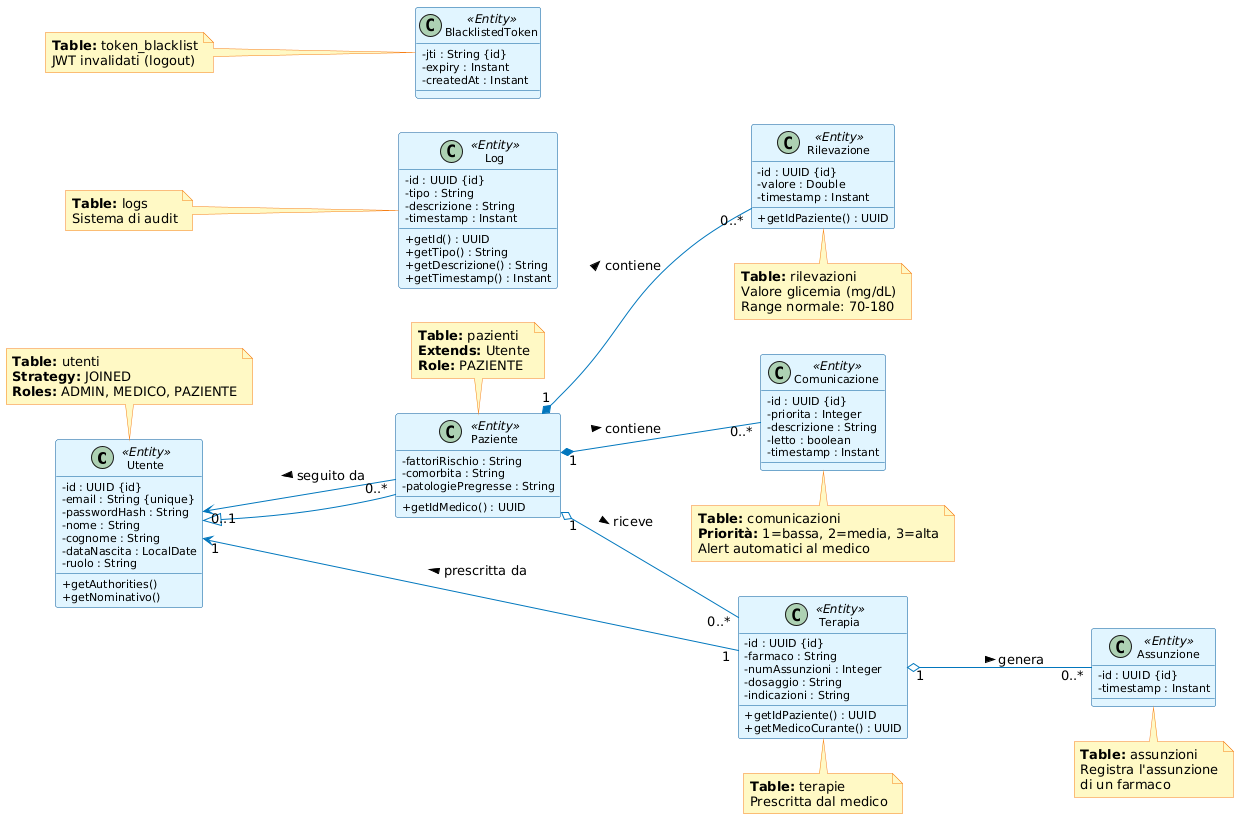

The diagram above was rendered by PlantUML. Its source (embedded in the PNG):
@startuml
!define ENTITY_COLOR #E1F5FE
!define HIGHLIGHT_COLOR #B3E5FC

skinparam classAttributeIconSize 0
skinparam backgroundColor #FFFFFF
skinparam class {
    BackgroundColor ENTITY_COLOR
    BorderColor #01579B
    ArrowColor #0277BD
    FontSize 12
    AttributeFontSize 11
}
skinparam noteBackgroundColor #FFF9C4
skinparam noteBorderColor #F57F17

' Layout hints
left to right direction

' Superclasse Utente
class Utente <<Entity>> {
    - id : UUID {id}
    - email : String {unique}
    - passwordHash : String
    - nome : String
    - cognome : String
    - dataNascita : LocalDate
    - ruolo : String
    __
    + getAuthorities()
    + getNominativo()
}

' Sottoclasse Paziente
class Paziente <<Entity>> {
    - fattoriRischio : String
    - comorbita : String
    - patologiePregresse : String
    __
    + getIdMedico() : UUID
}

' Entità Terapia
class Terapia <<Entity>> {
    - id : UUID {id}
    - farmaco : String
    - numAssunzioni : Integer
    - dosaggio : String
    - indicazioni : String
    __
    + getIdPaziente() : UUID
    + getMedicoCurante() : UUID
}

' Entità Assunzione
class Assunzione <<Entity>> {
    - id : UUID {id}
    - timestamp : Instant
}

' Entità Rilevazione
class Rilevazione <<Entity>> {
    - id : UUID {id}
    - valore : Double
    - timestamp : Instant
    __
    + getIdPaziente() : UUID
}

' Entità Comunicazione
class Comunicazione <<Entity>> {
    - id : UUID {id}
    - priorita : Integer
    - descrizione : String
    - letto : boolean
    - timestamp : Instant
}

' Entità Log
class Log <<Entity>> {
    - id : UUID {id}
    - tipo : String
    - descrizione : String
    - timestamp : Instant
    __
    + getId() : UUID
    + getTipo() : String
    + getDescrizione() : String
    + getTimestamp() : Instant
}

' Entità BlacklistedToken
class BlacklistedToken <<Entity>> {
    - jti : String {id}
    - expiry : Instant
    - createdAt : Instant
}

' EREDITARIETÀ
Utente <|-- Paziente

' ASSOCIAZIONI PAZIENTE
Paziente "1" *-- "0..*" Rilevazione : contiene >
Paziente "1" *-- "0..*" Comunicazione : contiene >
Paziente "1" o-- "0..*" Terapia : riceve >
Paziente "0..*" --> "0..1" Utente : seguito da >

' ASSOCIAZIONI TERAPIA
Terapia "1" --> "1" Utente : prescritta da >
Terapia "1" o-- "0..*" Assunzione : genera >

note top of Utente
**Table:** utenti
**Strategy:** JOINED
**Roles:** ADMIN, MEDICO, PAZIENTE
end note

note top of Paziente
**Table:** pazienti
**Extends:** Utente
**Role:** PAZIENTE
end note

note bottom of Terapia
**Table:** terapie
Prescritta dal medico
end note

note bottom of Assunzione
**Table:** assunzioni
Registra l'assunzione
di un farmaco
end note

note bottom of Rilevazione
**Table:** rilevazioni
Valore glicemia (mg/dL)
Range normale: 70-180
end note

note bottom of Comunicazione
**Table:** comunicazioni
**Priorità:** 1=bassa, 2=media, 3=alta
Alert automatici al medico
end note

note left of Log
**Table:** logs
Sistema di audit
end note

note left of BlacklistedToken
**Table:** token_blacklist
JWT invalidati (logout)
end note
@enduml